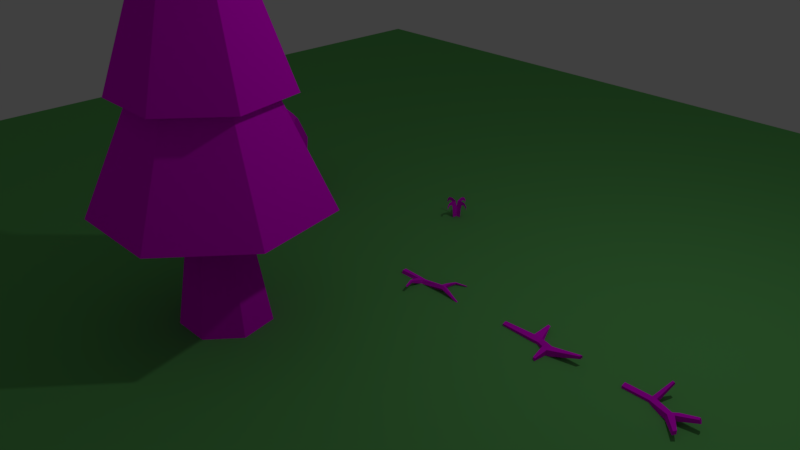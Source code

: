# Source: header-background.blend  (saved by Blender 2.79.0; exported with 4.5.12 LTS)
import bpy
from mathutils import Matrix  # noqa: F401  (used for matrix-valued properties, if any)

bpy.ops.wm.read_factory_settings(use_empty=True)
scene = bpy.context.scene
scene.name = 'Scene'

# ---- collections
col_collection_1 = bpy.data.collections.new('Collection 1'); scene.collection.children.link(col_collection_1)

# ---- images (referenced by path relative to the original .blend; pixels are not part of the script)
import os
ASSET_DIR = os.environ.get("B2B_ASSET_DIR", "")  # directory of the original .blend (textures are referenced by path, not embedded)
HERE = os.path.dirname(os.path.abspath(__file__))  # packed textures are extracted next to this script under _unpacked/

def load_image(name, relpath, width, height, colorspace="sRGB"):
    """Load a texture the original file referenced (path relative to the .blend, or extracted next to this script)."""
    p = next((c for c in (os.path.join(HERE, relpath), os.path.join(ASSET_DIR, relpath)) if relpath and os.path.exists(c)), "")
    if p:
        img = bpy.data.images.load(p, check_existing=True)
        img.name = name
    else:  # same state as the original file: an image datablock whose file is absent (Cycles renders it pink)
        img = bpy.data.images.new(name, width, height)
        img.source = "FILE"
        img.filepath = "//" + (relpath or name)
    img.colorspace_settings.name = colorspace
    return img
img_lowpoly_tex_png_001 = load_image('LowPoly_tex.png.001', 'LowPoly_tex.png', 1024, 1024, 'sRGB')
img_lowpoly_tex_png_000 = load_image('LowPoly_tex.png.000', 'LowPoly_tex.png', 1024, 1024, 'sRGB')
img_lowpoly_tex_png_002 = load_image('LowPoly_tex.png.002', 'LowPoly_tex.png', 1024, 1024, 'sRGB')
img_lowpoly_tex_png_003 = load_image('LowPoly_tex.png.003', 'LowPoly_tex.png', 1024, 1024, 'sRGB')

# ---- materials (node trees are filled in below, after node groups)
mat_ground = bpy.data.materials.new('Ground')
mat_ground.alpha_threshold = 0.0
mat_ground.roughness = 0.5
mat_stone = bpy.data.materials.new('Stone')
mat_stone.alpha_threshold = 0.0
mat_stone.roughness = 0.5
mat_grass = bpy.data.materials.new('Grass')
mat_grass.alpha_threshold = 0.0
mat_grass.roughness = 0.5
mat_stone_001 = bpy.data.materials.new('Stone.001')
mat_stone_001.alpha_threshold = 0.0
mat_stone_001.roughness = 0.5
mat_tree = bpy.data.materials.new('Tree')
mat_tree.alpha_threshold = 0.0
mat_tree.roughness = 0.5

# ---- material node trees
mat_ground.use_nodes = True; mat_ground.node_tree.nodes.clear()
_N = mat_ground.node_tree.nodes; _L = mat_ground.node_tree.links
n0 = _N.new('ShaderNodeOutputMaterial'); n0.name = 'Material Output'; n0.location = (300, 300)
n1 = _N.new('ShaderNodeBsdfDiffuse'); n1.name = 'Diffuse BSDF'; n1.location = (10, 300)
n1.inputs[0].default_value = (0.1384, 0.5089, 0.1329, 1.0)
_L.new(n1.outputs[0], n0.inputs[0])
n0.is_active_output = True
mat_stone.use_nodes = True; mat_stone.node_tree.nodes.clear()
_N = mat_stone.node_tree.nodes; _L = mat_stone.node_tree.links
n0 = _N.new('ShaderNodeBsdfDiffuse'); n0.name = 'Diffuse BSDF'; n0.location = (200, 360)
n1 = _N.new('ShaderNodeOutputMaterial'); n1.name = 'Material Output'; n1.location = (380, 300)
n2 = _N.new('ShaderNodeTexCoord'); n2.name = 'Texture Coordinate'; n2.location = (-160, 400)
n3 = _N.new('ShaderNodeTexImage'); n3.name = 'Image Texture'; n3.location = (20, 400)
n3.width = 140
n3.image = img_lowpoly_tex_png_001
_L.new(n0.outputs[0], n1.inputs[0])
_L.new(n2.outputs[2], n3.inputs[0])
_L.new(n3.outputs[0], n0.inputs[0])
n1.is_active_output = True
mat_grass.use_nodes = True; mat_grass.node_tree.nodes.clear()
_N = mat_grass.node_tree.nodes; _L = mat_grass.node_tree.links
n0 = _N.new('ShaderNodeTexImage'); n0.name = 'Image Texture'; n0.location = (20, 400)
n0.width = 140
n0.image = img_lowpoly_tex_png_000
n1 = _N.new('ShaderNodeBsdfDiffuse'); n1.name = 'Diffuse BSDF'; n1.location = (200, 360)
n2 = _N.new('ShaderNodeOutputMaterial'); n2.name = 'Material Output'; n2.location = (380, 300)
n3 = _N.new('ShaderNodeTexCoord'); n3.name = 'Texture Coordinate'; n3.location = (-160, 400)
_L.new(n1.outputs[0], n2.inputs[0])
_L.new(n3.outputs[2], n0.inputs[0])
_L.new(n0.outputs[0], n1.inputs[0])
n2.is_active_output = True
mat_stone_001.use_nodes = True; mat_stone_001.node_tree.nodes.clear()
_N = mat_stone_001.node_tree.nodes; _L = mat_stone_001.node_tree.links
n0 = _N.new('ShaderNodeTexImage'); n0.name = 'Image Texture'; n0.location = (20, 400)
n0.width = 140
n0.image = img_lowpoly_tex_png_002
n1 = _N.new('ShaderNodeBsdfDiffuse'); n1.name = 'Diffuse BSDF'; n1.location = (200, 360)
n2 = _N.new('ShaderNodeOutputMaterial'); n2.name = 'Material Output'; n2.location = (380, 300)
n3 = _N.new('ShaderNodeTexCoord'); n3.name = 'Texture Coordinate'; n3.location = (-160, 400)
_L.new(n1.outputs[0], n2.inputs[0])
_L.new(n3.outputs[2], n0.inputs[0])
_L.new(n0.outputs[0], n1.inputs[0])
n2.is_active_output = True
mat_tree.use_nodes = True; mat_tree.node_tree.nodes.clear()
_N = mat_tree.node_tree.nodes; _L = mat_tree.node_tree.links
n0 = _N.new('ShaderNodeTexImage'); n0.name = 'Image Texture'; n0.location = (20, 400)
n0.width = 140
n0.image = img_lowpoly_tex_png_003
n1 = _N.new('ShaderNodeBsdfDiffuse'); n1.name = 'Diffuse BSDF'; n1.location = (200, 360)
n2 = _N.new('ShaderNodeOutputMaterial'); n2.name = 'Material Output'; n2.location = (380, 300)
n3 = _N.new('ShaderNodeTexCoord'); n3.name = 'Texture Coordinate'; n3.location = (-160, 400)
_L.new(n1.outputs[0], n2.inputs[0])
_L.new(n3.outputs[2], n0.inputs[0])
_L.new(n0.outputs[0], n1.inputs[0])
n2.is_active_output = True

# ---- world
world_world = bpy.data.worlds.new('World'); scene.world = world_world
world_world.use_nodes = True; world_world.node_tree.nodes.clear()
_N = world_world.node_tree.nodes; _L = world_world.node_tree.links
n0 = _N.new('ShaderNodeOutputWorld'); n0.name = 'World Output'; n0.location = (300, 300)
n1 = _N.new('ShaderNodeBackground'); n1.name = 'Background'; n1.location = (10, 300)
n1.inputs[0].default_value = (0.05088, 0.05088, 0.05088, 1.0)
_L.new(n1.outputs[0], n0.inputs[0])
n0.is_active_output = True
world_world.color = (0.05088, 0.05088, 0.05088)
world_world.use_sun_shadow = False
world_world.sun_shadow_jitter_overblur = 0.0
world_world.cycles.sampling_method = 'MANUAL'
world_world.light_settings.ao_factor = 0.5

# ---- cameras
cam_camera = bpy.data.cameras.new('Camera')
cam_camera.clip_end = 100.0
cam_camera.lens = 35.0
cam_camera.sensor_width = 32.0
cam_camera.sensor_height = 18.0
cam_camera.ortho_scale = 7.314
cam_camera.dof.focus_distance = 0.0

# ---- lights
light_lamp = bpy.data.lights.new('Lamp', 'POINT')
light_lamp.transmission_factor = 0.0
light_lamp.cutoff_distance = 30.0
light_lamp.energy = 100.0
light_lamp.shadow_buffer_clip_start = 1.001
light_lamp.shadow_soft_size = 0.1
light_lamp.shadow_maximum_resolution = 0.006
light_lamp.use_absolute_resolution = True

# ---- meshes
me_plane_001 = bpy.data.meshes.new('Plane.001')
me_plane_001.from_pydata([(-1.0, -1.0, 0.0), (1.0, -1.0, 0.0), (-1.0, 1.0, 0.0), (1.0, 1.0, 0.0)], [], [(0, 1, 3, 2)])
me_plane_001.materials.append(mat_ground)
me_plane_001.use_remesh_preserve_volume = False
me_plane_001.use_remesh_preserve_attributes = False
me_plane_001.use_mirror_vertex_groups = False
me_plane_001.update()
me_cylinder = bpy.data.meshes.new('Cylinder')
me_cylinder.from_pydata([(6.747e-08, 0.6811, 0.01633), (2.455e-07, 0.7075, 4.421), (0.6478, 0.2105, 0.01633), (0.6729, 0.2186, 4.421), (0.4004, -0.5511, 0.01633), (0.4159, -0.5724, 4.421), (-0.4004, -0.5511, 0.01633), (-0.4159, -0.5724, 4.421), (-0.6478, 0.2105, 0.01633), (-0.6729, 0.2186, 4.421), (-0.3688, -1.113, 8.415), (0.1862, -1.669, 8.147), (-0.2202, -2.367, 7.958), (-1.026, -2.243, 8.109), (-1.118, -1.468, 8.392), (-1.603, -0.625, 12.16), (-1.269, -0.9902, 12.41), (-1.539, -1.472, 12.45), (-2.039, -1.405, 12.22), (-2.079, -0.8812, 12.05), (-0.5137, -2.238, 9.125), (-1.372, -2.11, 9.152), (-0.66, -0.875, 9.375), (-0.07371, -1.475, 9.262), (-1.462, -1.268, 9.307), (-0.8543, -5.326, 10.69), (-1.391, -5.122, 10.68), (-0.9752, -4.86, 11.09), (-1.506, -4.715, 11.02), (-0.5904, -0.9885, 5.222), (-0.8323, -0.1264, 5.29), (0.6311, -0.1743, 5.231), (0.314, -1.018, 5.186), (-0.07738, 0.3768, 5.296), (-2.069, 3.279, 5.601), (-2.507, 2.961, 5.601), (-2.549, 2.795, 6.007), (-2.1, 3.094, 6.01)], [], [(0, 1, 3, 2), (2, 3, 5, 4), (4, 5, 7, 6), (30, 29, 13, 14), (6, 7, 9, 8), (8, 9, 1, 0), (0, 2, 4, 6, 8), (21, 20, 17, 18), (32, 31, 11, 12), (33, 30, 14, 10), (31, 33, 10, 11), (29, 32, 12, 13), (16, 15, 19, 18, 17), (23, 22, 15, 16), (24, 21, 18, 19), (20, 23, 16, 17), (22, 24, 19, 15), (10, 14, 24, 22), (12, 11, 23, 20), (14, 13, 21, 24), (11, 10, 22, 23), (13, 12, 25, 26), (26, 25, 27, 28), (12, 20, 27, 25), (20, 21, 28, 27), (21, 13, 26, 28), (7, 5, 32, 29), (3, 1, 33, 31), (33, 1, 34, 37), (5, 3, 31, 32), (9, 7, 29, 30), (34, 35, 36, 37), (30, 33, 37, 36), (1, 9, 35, 34), (9, 30, 36, 35)])
_uv = me_cylinder.uv_layers.new(name='UVMap')
_uv.uv.foreach_set('vector', [0.4027, 0.7801, 0.3974, 0.8359, 0.3912, 0.8344, 0.3972, 0.7786, 0.3972, 0.7786, 0.3912, 0.8344, 0.3844, 0.8342, 0.3904, 0.7768, 0.4213, 0.7836, 0.4178, 0.8424, 0.4104, 0.8421, 0.4146, 0.7825, 0.4022, 0.8508, 0.4094, 0.8555, 0.4068, 0.9074, 0.3971, 0.9084, 0.4146, 0.7825, 0.4104, 0.8421, 0.4036, 0.8381, 0.4084, 0.7814, 0.4084, 0.7814, 0.4036, 0.8381, 0.3974, 0.8359, 0.4027, 0.7801, 0.2037, 0.8704, 0.2376, 0.888, 0.2376, 0.9451, 0.2037, 0.9627, 0.1827, 0.9165, 0.4038, 0.9296, 0.4065, 0.9464, 0.379, 0.9729, 0.377, 0.9671, 0.381, 0.8458, 0.3887, 0.8447, 0.3807, 0.8918, 0.3733, 0.8891, 0.3955, 0.8467, 0.4022, 0.8508, 0.3971, 0.9084, 0.3885, 0.901, 0.3887, 0.8447, 0.3955, 0.8467, 0.3885, 0.901, 0.3807, 0.8918, 0.4094, 0.8555, 0.4172, 0.8545, 0.4148, 0.8991, 0.4068, 0.9074, 0.2519, 0.796, 0.2718, 0.8192, 0.2642, 0.8567, 0.2395, 0.8567, 0.2319, 0.8192, 0.3792, 0.9094, 0.3844, 0.9184, 0.3697, 0.9557, 0.3651, 0.9526, 0.3923, 0.9267, 0.4038, 0.9296, 0.377, 0.9671, 0.3738, 0.9606, 0.372, 0.9045, 0.3792, 0.9094, 0.3651, 0.9526, 0.3605, 0.9497, 0.3844, 0.9184, 0.3923, 0.9267, 0.3738, 0.9606, 0.3697, 0.9557, 0.3885, 0.901, 0.3971, 0.9084, 0.3923, 0.9267, 0.3844, 0.9184, 0.3733, 0.8891, 0.3807, 0.8918, 0.3792, 0.9094, 0.372, 0.9045, 0.3971, 0.9084, 0.4068, 0.9074, 0.4038, 0.9296, 0.3923, 0.9267, 0.3807, 0.8918, 0.3885, 0.901, 0.3844, 0.9184, 0.3792, 0.9094, 0.4068, 0.9074, 0.4148, 0.8991, 0.4442, 0.9444, 0.4398, 0.9503, 0.2601, 0.9032, 0.2831, 0.8852, 0.2831, 0.93, 0.2595, 0.9418, 0.3976, 0.9579, 0.4065, 0.9464, 0.436, 0.9635, 0.435, 0.9729, 0.4065, 0.9464, 0.4038, 0.9296, 0.437, 0.9553, 0.436, 0.9635, 0.4038, 0.9296, 0.4068, 0.9074, 0.4398, 0.9503, 0.437, 0.9553, 0.4104, 0.8421, 0.4178, 0.8424, 0.4172, 0.8545, 0.4094, 0.8555, 0.3912, 0.8344, 0.3974, 0.8359, 0.3955, 0.8467, 0.3887, 0.8447, 0.3443, 0.7979, 0.3589, 0.8037, 0.3397, 0.8882, 0.3329, 0.8848, 0.3844, 0.8342, 0.3912, 0.8344, 0.3887, 0.8447, 0.381, 0.8458, 0.4036, 0.8381, 0.4104, 0.8421, 0.4094, 0.8555, 0.4022, 0.8508, 0.2182, 0.8247, 0.1942, 0.8241, 0.1886, 0.794, 0.2126, 0.794, 0.4022, 0.8508, 0.3955, 0.8467, 0.3994, 0.8433, 0.3994, 0.8433, 0.3974, 0.8359, 0.4036, 0.8381, 0.3994, 0.8433, 0.3994, 0.8433, 0.4036, 0.8381, 0.4022, 0.8508, 0.3994, 0.8433, 0.3994, 0.8433])
me_cylinder.materials.append(mat_stone)
me_cylinder.use_remesh_preserve_volume = False
me_cylinder.use_remesh_preserve_attributes = False
me_cylinder.use_mirror_vertex_groups = False
me_cylinder.update()
me_cylinder_001 = bpy.data.meshes.new('Cylinder.001')
me_cylinder_001.from_pydata([(6.389e-08, 0.3713, 0.01633), (2.327e-07, 0.4963, 4.421), (0.3532, 0.1147, 0.01633), (0.4721, 0.1534, 4.421), (0.2183, -0.3004, 0.01633), (0.2917, -0.4016, 4.421), (-0.2183, -0.3004, 0.01633), (-0.2917, -0.4016, 4.421), (-0.3532, 0.1147, 0.01633), (-0.4721, 0.1534, 4.421), (-0.8802, -0.07843, 9.196), (-0.697, -0.2617, 9.107), (-0.8311, -0.4922, 9.045), (-1.097, -0.4513, 9.095), (-1.128, -0.1956, 9.188), (-0.455, -0.8184, 5.229), (-0.6286, -0.1998, 5.277), (0.4215, -0.2341, 5.235), (0.194, -0.8396, 5.203), (-0.08687, 0.1613, 5.281), (-0.3058, -0.4209, 3.503), (0.3058, -0.4209, 3.503), (0.4948, 0.1608, 3.503), (2.007e-07, 0.5202, 3.503), (-0.5985, -1.206, 6.031), (0.3404, -0.6297, 6.044), (-0.7528, -0.5603, 6.129), (0.07714, -1.248, 5.979), (-0.1726, -0.2044, 6.137), (-0.2508, -2.55, 5.554), (0.1283, -2.563, 5.538), (-0.3014, -2.696, 5.889), (0.06636, -2.719, 5.86), (-0.4948, 0.1608, 3.503), (-0.2957, 2.181, 3.709), (-0.5202, 2.33, 3.743), (-0.3361, 2.19, 3.412), (-0.5589, 2.337, 3.446)], [], [(23, 1, 3, 22), (22, 3, 5, 21), (21, 5, 7, 20), (26, 24, 13, 14), (20, 7, 9, 33), (33, 9, 35, 37), (0, 2, 4, 6, 8), (27, 25, 11, 12), (28, 26, 14, 10), (25, 28, 10, 11), (24, 27, 12, 13), (11, 10, 14, 13, 12), (7, 5, 18, 15), (3, 1, 19, 17), (6, 20, 33, 8), (5, 3, 17, 18), (9, 7, 15, 16), (4, 21, 20, 6), (1, 9, 16, 19), (2, 22, 21, 4), (8, 33, 23, 0), (24, 15, 29, 31), (17, 19, 28, 25), (19, 16, 26, 28), (18, 17, 25, 27), (16, 15, 24, 26), (29, 30, 32, 31), (15, 18, 30, 29), (18, 27, 32, 30), (27, 24, 31, 32), (0, 23, 22, 2), (9, 1, 34, 35), (23, 33, 37, 36), (1, 23, 36, 34), (36, 37, 35, 34)])
_uv = me_cylinder_001.uv_layers.new(name='UVMap')
_uv.uv.foreach_set('vector', [0.3825, 0.8292, 0.3936, 0.8493, 0.3846, 0.8554, 0.3772, 0.839, 0.3772, 0.839, 0.3846, 0.8554, 0.3778, 0.8617, 0.372, 0.8472, 0.372, 0.8472, 0.3778, 0.8617, 0.3715, 0.8643, 0.3676, 0.8536, 0.4037, 0.8926, 0.4105, 0.8891, 0.4152, 0.9433, 0.413, 0.9464, 0.4159, 0.856, 0.407, 0.8646, 0.4014, 0.8567, 0.4123, 0.8467, 0.4123, 0.8467, 0.4014, 0.8567, 0.4061, 0.8089, 0.4094, 0.808, 0.2255, 0.8159, 0.236, 0.8675, 0.2086, 0.8993, 0.1812, 0.8675, 0.1916, 0.8159, 0.3781, 0.902, 0.386, 0.895, 0.4073, 0.9472, 0.4044, 0.9493, 0.3949, 0.8933, 0.4037, 0.8926, 0.413, 0.9464, 0.4102, 0.9476, 0.386, 0.895, 0.3949, 0.8933, 0.4102, 0.9476, 0.4073, 0.9472, 0.3774, 0.9166, 0.3781, 0.902, 0.4044, 0.9493, 0.4033, 0.9537, 0.2946, 0.9629, 0.2744, 0.9734, 0.2619, 0.9459, 0.2744, 0.9184, 0.2946, 0.9289, 0.3715, 0.8643, 0.3778, 0.8617, 0.3771, 0.8819, 0.3691, 0.8772, 0.3846, 0.8554, 0.3936, 0.8493, 0.3935, 0.8729, 0.3851, 0.8755, 0.4488, 0.8213, 0.4159, 0.856, 0.4123, 0.8467, 0.4462, 0.8146, 0.3778, 0.8617, 0.3846, 0.8554, 0.3851, 0.8755, 0.3771, 0.8819, 0.4014, 0.8567, 0.407, 0.8646, 0.4074, 0.8775, 0.4009, 0.876, 0.3427, 0.8195, 0.372, 0.8472, 0.3676, 0.8536, 0.3406, 0.8251, 0.3936, 0.8493, 0.4014, 0.8567, 0.4009, 0.876, 0.3935, 0.8729, 0.3447, 0.8134, 0.3772, 0.839, 0.372, 0.8472, 0.3427, 0.8195, 0.3473, 0.8022, 0.3789, 0.8173, 0.3825, 0.8292, 0.346, 0.8085, 0.4105, 0.8891, 0.4074, 0.8775, 0.4226, 0.8821, 0.4238, 0.8869, 0.3851, 0.8755, 0.3935, 0.8729, 0.3949, 0.8933, 0.386, 0.895, 0.3935, 0.8729, 0.4009, 0.876, 0.4037, 0.8926, 0.3949, 0.8933, 0.3771, 0.8819, 0.3851, 0.8755, 0.386, 0.895, 0.3781, 0.902, 0.4009, 0.876, 0.4074, 0.8775, 0.4105, 0.8891, 0.4037, 0.8926, 0.2186, 0.9309, 0.2477, 0.9232, 0.2468, 0.9683, 0.2186, 0.9766, 0.3691, 0.8772, 0.3771, 0.8819, 0.3613, 0.9063, 0.3586, 0.902, 0.3771, 0.8819, 0.3781, 0.902, 0.3612, 0.9118, 0.3613, 0.9063, 0.3781, 0.902, 0.3774, 0.9166, 0.3625, 0.9171, 0.3612, 0.9118, 0.346, 0.8085, 0.3825, 0.8292, 0.3772, 0.839, 0.3447, 0.8134, 0.4014, 0.8567, 0.3936, 0.8493, 0.4033, 0.8102, 0.4061, 0.8089, 0.3825, 0.8292, 0.3789, 0.8173, 0.4023, 0.8022, 0.4018, 0.8064, 0.3936, 0.8493, 0.3825, 0.8292, 0.4018, 0.8064, 0.4033, 0.8102, 0.1926, 0.936, 0.1926, 0.9695, 0.1694, 0.9696, 0.1694, 0.9359])
me_cylinder_001.materials.append(mat_stone)
me_cylinder_001.use_remesh_preserve_volume = False
me_cylinder_001.use_remesh_preserve_attributes = False
me_cylinder_001.use_mirror_vertex_groups = False
me_cylinder_001.update()
me_cylinder_002 = bpy.data.meshes.new('Cylinder.002')
me_cylinder_002.from_pydata([(0.07633, 0.2431, 0.01633), (-0.3063, -0.1473, 3.478), (0.2548, 0.002519, 0.01633), (-0.4637, -0.01647, 3.49), (0.08112, -0.2415, 0.01633), (-0.07125, 1.463, 4.002), (-0.2046, -0.1518, 0.01633), (-0.1628, 1.178, 3.415), (-0.2076, 0.1477, 0.01633), (-0.1441, 1.27, 3.295), (-0.04384, 1.268, 3.285), (-0.06526, 1.174, 3.402), (-0.02756, 0.7269, 3.278), (0.01433, 0.7293, 3.024), (-0.1558, 0.7458, 3.032), (-0.193, 0.7495, 3.288), (-0.4219, -0.03208, 3.149), (-0.388, 0.174, 3.489), (-0.3478, 0.1809, 3.174), (-0.1406, 0.1659, 1.765), (-0.2432, -0.1716, 3.139), (-0.1225, 0.1729, 3.161), (-0.2013, -0.0825, 1.765), (0.01627, -0.2169, 1.765), (-0.05874, -0.04405, 3.147), (0.2113, -0.05155, 1.765), (0.07011, -0.2439, 4.842), (0.04651, -0.1827, 4.854), (0.1143, 0.185, 1.765), (0.1087, 0.2048, 1.392), (-0.02193, 1.471, 3.998), (-0.01492, 1.545, 4.02), (-0.06566, 1.538, 4.022), (-0.0175, -0.1884, 4.871), (-0.03347, -0.2531, 4.87), (0.02068, -0.2874, 4.852), (-0.1838, 0.161, 3.476), (-0.1333, -0.03758, 3.47), (0.2284, -0.04009, 1.392), (-0.2083, -0.1018, 1.392), (0.03244, -0.2296, 1.392), (-0.1612, 0.1667, 1.392), (-0.428, -0.8913, 1.693), (-0.2823, -0.9375, 1.692), (-0.4292, -0.9021, 1.52), (-0.2715, -0.941, 1.519), (-0.4349, -1.542, 1.921), (-0.3624, -1.582, 1.94), (-0.4368, -1.588, 1.837), (-0.3569, -1.626, 1.854)], [], [(38, 25, 23, 40), (13, 10, 11, 12), (12, 11, 7, 15), (17, 33, 27, 36), (36, 12, 15, 17), (15, 7, 9, 14), (0, 2, 4, 6, 8), (19, 18, 21, 28), (25, 24, 20, 23), (22, 16, 18, 19), (23, 20, 16, 22), (28, 21, 24, 25), (14, 9, 10, 13), (41, 19, 28, 29), (21, 36, 37, 24), (32, 5, 30, 31), (7, 5, 32, 9), (16, 3, 17, 18), (21, 13, 12, 36), (24, 37, 1, 20), (18, 14, 13, 21), (9, 32, 31, 10), (39, 22, 19, 41), (37, 26, 35, 1), (27, 33, 34, 35, 26), (3, 34, 33, 17), (10, 31, 30, 11), (4, 40, 39, 6), (11, 30, 5, 7), (36, 27, 26, 37), (20, 1, 3, 16), (17, 15, 14, 18), (1, 35, 34, 3), (29, 28, 25, 38), (23, 43, 45, 40), (0, 29, 38, 2), (6, 39, 41, 8), (8, 41, 29, 0), (2, 38, 40, 4), (44, 48, 46, 42), (40, 45, 44, 39), (22, 42, 43, 23), (39, 44, 42, 22), (49, 47, 46, 48), (43, 47, 49, 45), (45, 49, 48, 44), (42, 46, 47, 43)])
_uv = me_cylinder_002.uv_layers.new(name='UVMap')
_uv.uv.foreach_set('vector', [0.3773, 0.8204, 0.3778, 0.8308, 0.3823, 0.8311, 0.3822, 0.8203, 0.365, 0.8671, 0.3553, 0.8751, 0.357, 0.8785, 0.3651, 0.8745, 0.4317, 0.9603, 0.4392, 0.9653, 0.4404, 0.9634, 0.4331, 0.9556, 0.4205, 0.9474, 0.3996, 0.9686, 0.4002, 0.9701, 0.4208, 0.9534, 0.4208, 0.9534, 0.4317, 0.9603, 0.4331, 0.9556, 0.4205, 0.9474, 0.4331, 0.9556, 0.4404, 0.9634, 0.442, 0.9607, 0.4358, 0.9489, 0.2953, 0.9504, 0.2887, 0.9178, 0.2672, 0.9178, 0.2606, 0.9504, 0.2779, 0.9706, 0.4299, 0.8891, 0.4247, 0.9387, 0.4295, 0.9354, 0.435, 0.8914, 0.3778, 0.8308, 0.3792, 0.8703, 0.3832, 0.8706, 0.3823, 0.8311, 0.4243, 0.886, 0.4202, 0.9354, 0.4247, 0.9387, 0.4299, 0.8891, 0.4185, 0.8879, 0.4166, 0.9326, 0.4202, 0.9354, 0.4243, 0.886, 0.3733, 0.8315, 0.3753, 0.8714, 0.3792, 0.8703, 0.3778, 0.8308, 0.4358, 0.9489, 0.442, 0.9607, 0.4434, 0.959, 0.4378, 0.9455, 0.4331, 0.8777, 0.4299, 0.8891, 0.435, 0.8914, 0.4375, 0.8822, 0.3753, 0.8714, 0.3756, 0.8807, 0.3796, 0.8805, 0.3792, 0.8703, 0.2275, 0.9457, 0.2177, 0.9457, 0.219, 0.9556, 0.2287, 0.9558, 0.4404, 0.9634, 0.4471, 0.978, 0.4482, 0.9782, 0.442, 0.9607, 0.4202, 0.9354, 0.4177, 0.944, 0.4205, 0.9474, 0.4247, 0.9387, 0.3753, 0.8714, 0.365, 0.8671, 0.3651, 0.8745, 0.3756, 0.8807, 0.3792, 0.8703, 0.3796, 0.8805, 0.3836, 0.8807, 0.3832, 0.8706, 0.4247, 0.9387, 0.4358, 0.9489, 0.4378, 0.9455, 0.4295, 0.9354, 0.442, 0.9607, 0.4482, 0.9782, 0.449, 0.9777, 0.4434, 0.959, 0.4283, 0.8728, 0.4243, 0.886, 0.4299, 0.8891, 0.4331, 0.8777, 0.3796, 0.8805, 0.3817, 0.9242, 0.3829, 0.9243, 0.3836, 0.8807, 0.2407, 0.8888, 0.2381, 0.876, 0.2296, 0.876, 0.227, 0.8888, 0.2339, 0.8967, 0.4177, 0.944, 0.3989, 0.9673, 0.3996, 0.9686, 0.4205, 0.9474, 0.3553, 0.8751, 0.3502, 0.8963, 0.3515, 0.8957, 0.357, 0.8785, 0.4443, 0.835, 0.4264, 0.8634, 0.4283, 0.8728, 0.448, 0.8415, 0.4392, 0.9653, 0.4465, 0.9789, 0.4471, 0.978, 0.4404, 0.9634, 0.3756, 0.8807, 0.3805, 0.9243, 0.3817, 0.9242, 0.3796, 0.8805, 0.4166, 0.9326, 0.415, 0.941, 0.4177, 0.944, 0.4202, 0.9354, 0.4205, 0.9474, 0.4331, 0.9556, 0.4358, 0.9489, 0.4247, 0.9387, 0.415, 0.941, 0.3981, 0.966, 0.3989, 0.9673, 0.4177, 0.944, 0.3725, 0.8209, 0.3733, 0.8315, 0.3778, 0.8308, 0.3773, 0.8204, 0.3823, 0.8311, 0.3963, 0.8286, 0.3962, 0.8236, 0.3822, 0.8203, 0.3703, 0.7814, 0.3725, 0.8209, 0.3773, 0.8204, 0.3757, 0.781, 0.448, 0.8415, 0.4283, 0.8728, 0.4331, 0.8777, 0.4512, 0.8469, 0.4512, 0.8469, 0.4331, 0.8777, 0.4375, 0.8822, 0.4551, 0.8532, 0.3757, 0.781, 0.3773, 0.8204, 0.3822, 0.8203, 0.3811, 0.7807, 0.412, 0.8649, 0.3997, 0.859, 0.3993, 0.8615, 0.4105, 0.8688, 0.4264, 0.8634, 0.4125, 0.8605, 0.412, 0.8649, 0.4283, 0.8728, 0.4243, 0.886, 0.4105, 0.8688, 0.4088, 0.8722, 0.4185, 0.8879, 0.4283, 0.8728, 0.412, 0.8649, 0.4105, 0.8688, 0.4243, 0.886, 0.2708, 0.8929, 0.2829, 0.8916, 0.2829, 0.8744, 0.2708, 0.8747, 0.3963, 0.8286, 0.4082, 0.835, 0.4089, 0.8325, 0.3962, 0.8236, 0.4125, 0.8605, 0.3994, 0.8565, 0.3997, 0.859, 0.412, 0.8649, 0.4105, 0.8688, 0.3993, 0.8615, 0.3981, 0.8629, 0.4088, 0.8722])
me_cylinder_002.materials.append(mat_stone)
me_cylinder_002.use_remesh_preserve_volume = False
me_cylinder_002.use_remesh_preserve_attributes = False
me_cylinder_002.use_mirror_vertex_groups = False
me_cylinder_002.update()
me_plane_002 = bpy.data.meshes.new('Plane.002')
me_plane_002.from_pydata([(-2.801e-06, 0.06589, 0.0), (-2.801e-06, 0.08068, 0.1489), (-2.801e-06, 0.098, 0.1988), (-2.801e-06, 0.1377, 0.2008), (-2.801e-06, 0.1572, 0.1785), (-2.801e-06, 0.1813, 0.1509), (-2.801e-06, 0.1777, 0.2012), (-2.801e-06, 0.1449, 0.245), (-2.801e-06, 0.08998, 0.2543), (-2.801e-06, 0.02053, 0.2283), (-2.801e-06, 0.0, 0.0), (-2.801e-06, -0.06589, 0.0), (-2.801e-06, 0.0, 0.1489), (-2.801e-06, -0.08068, 0.1489), (-2.801e-06, -0.098, 0.1988), (-2.801e-06, -0.1377, 0.2008), (-2.801e-06, -0.1572, 0.1785), (-2.801e-06, -0.1813, 0.1509), (-2.801e-06, -0.1777, 0.2012), (-2.801e-06, -0.1449, 0.245), (-2.801e-06, -0.08998, 0.2543), (-2.801e-06, -0.02053, 0.2283), (-2.801e-06, 0.0, 0.1489), (0.001997, 0.06589, 0.0), (0.001997, 0.08068, 0.1489), (0.001997, 0.098, 0.1988), (0.001997, 0.1377, 0.2008), (0.001997, 0.1572, 0.1785), (0.001997, 0.1813, 0.1509), (0.001997, 0.1777, 0.2012), (0.001997, 0.1449, 0.245), (0.001997, 0.08998, 0.2543), (0.001997, 0.02053, 0.2283), (0.001997, -8.742e-11, 0.0), (0.001997, -0.06589, 0.0), (0.001997, -8.742e-11, 0.1489), (0.001997, -0.08068, 0.1489), (0.001997, -0.098, 0.1988), (0.001997, -0.1377, 0.2008), (0.001997, -0.1572, 0.1785), (0.001997, -0.1813, 0.1509), (0.001997, -0.1777, 0.2012), (0.001997, -0.1449, 0.245), (0.001997, -0.08998, 0.2543), (0.001997, -0.02053, 0.2283), (0.001997, -8.742e-11, 0.1489), (-0.06589, -2.82e-06, 0.0), (-0.08068, -2.824e-06, 0.1489), (-0.098, -2.829e-06, 0.1988), (-0.1377, -2.84e-06, 0.2008), (-0.1572, -2.846e-06, 0.1785), (-0.1813, -2.853e-06, 0.1509), (-0.1777, -2.852e-06, 0.2012), (-0.1449, -2.842e-06, 0.245), (-0.08998, -2.827e-06, 0.2543), (-0.02053, -2.807e-06, 0.2283), (7.904e-13, -2.801e-06, 0.0), (0.06589, -2.783e-06, 0.0), (7.904e-13, -2.801e-06, 0.1489), (0.08068, -2.779e-06, 0.1489), (0.098, -2.774e-06, 0.1988), (0.1377, -2.763e-06, 0.2008), (0.1572, -2.757e-06, 0.1785), (0.1813, -2.75e-06, 0.1509), (0.1777, -2.751e-06, 0.2012), (0.1449, -2.761e-06, 0.245), (0.08998, -2.776e-06, 0.2543), (0.02053, -2.796e-06, 0.2283), (7.904e-13, -2.801e-06, 0.1489), (-0.06589, 0.001997, 0.0), (-0.08068, 0.001997, 0.1489), (-0.098, 0.001997, 0.1988), (-0.1377, 0.001997, 0.2008), (-0.1572, 0.001997, 0.1785), (-0.1813, 0.001997, 0.1509), (-0.1777, 0.001997, 0.2012), (-0.1449, 0.001997, 0.245), (-0.08998, 0.001997, 0.2543), (-0.02053, 0.001997, 0.2283), (-4.76e-10, 0.001997, 0.0), (0.06589, 0.001997, 0.0), (-4.76e-10, 0.001997, 0.1489), (0.08068, 0.001997, 0.1489), (0.098, 0.001997, 0.1988), (0.1377, 0.001997, 0.2008), (0.1572, 0.001997, 0.1785), (0.1813, 0.001997, 0.1509), (0.1777, 0.001997, 0.2012), (0.1449, 0.001997, 0.245), (0.08998, 0.001997, 0.2543), (0.02053, 0.001997, 0.2283), (-4.76e-10, 0.001997, 0.1489)], [], [(0, 10, 12, 1), (22, 9, 2, 1), (9, 8, 2), (2, 8, 7, 3), (3, 7, 6, 4), (5, 4, 6), (11, 13, 12, 10), (22, 13, 14, 21), (21, 14, 20), (14, 15, 19, 20), (15, 16, 18, 19), (17, 18, 16), (23, 24, 35, 33), (45, 24, 25, 32), (32, 25, 31), (25, 26, 30, 31), (26, 27, 29, 30), (28, 29, 27), (34, 33, 35, 36), (45, 44, 37, 36), (44, 43, 37), (37, 43, 42, 38), (38, 42, 41, 39), (40, 39, 41), (11, 34, 36, 13), (1, 24, 45, 22), (20, 43, 44, 21), (4, 27, 26, 3), (13, 36, 37, 14), (21, 44, 45, 22), (5, 28, 27, 4), (14, 37, 38, 15), (0, 23, 33, 10), (22, 45, 36, 13), (6, 29, 28, 5), (15, 38, 39, 16), (12, 35, 24, 1), (7, 30, 29, 6), (16, 39, 40, 17), (8, 31, 30, 7), (17, 40, 41, 18), (1, 24, 23, 0), (10, 33, 34, 11), (9, 32, 31, 8), (18, 41, 42, 19), (2, 25, 24, 1), (13, 36, 35, 12), (22, 45, 32, 9), (19, 42, 43, 20), (3, 26, 25, 2), (46, 56, 58, 47), (68, 55, 48, 47), (55, 54, 48), (48, 54, 53, 49), (49, 53, 52, 50), (51, 50, 52), (57, 59, 58, 56), (68, 59, 60, 67), (67, 60, 66), (60, 61, 65, 66), (61, 62, 64, 65), (63, 64, 62), (69, 70, 81, 79), (91, 70, 71, 78), (78, 71, 77), (71, 72, 76, 77), (72, 73, 75, 76), (74, 75, 73), (80, 79, 81, 82), (91, 90, 83, 82), (90, 89, 83), (83, 89, 88, 84), (84, 88, 87, 85), (86, 85, 87), (57, 80, 82, 59), (47, 70, 91, 68), (66, 89, 90, 67), (50, 73, 72, 49), (59, 82, 83, 60), (67, 90, 91, 68), (51, 74, 73, 50), (60, 83, 84, 61), (46, 69, 79, 56), (68, 91, 82, 59), (52, 75, 74, 51), (61, 84, 85, 62), (58, 81, 70, 47), (53, 76, 75, 52), (62, 85, 86, 63), (54, 77, 76, 53), (63, 86, 87, 64), (47, 70, 69, 46), (56, 79, 80, 57), (55, 78, 77, 54), (64, 87, 88, 65), (48, 71, 70, 47), (59, 82, 81, 58), (68, 91, 78, 55), (65, 88, 89, 66), (49, 72, 71, 48)])
_uv = me_plane_002.uv_layers.new(name='UVMap')
_uv.uv.foreach_set('vector', [0.09301, 0.9579, 0.07164, 0.9655, 0.07375, 0.8841, 0.1072, 0.8871, 0.03649, 0.8971, 0.03778, 0.8524, 0.06785, 0.8438, 0.06755, 0.8807, 0.03778, 0.8524, 0.04956, 0.8218, 0.06785, 0.8438, 0.06785, 0.8438, 0.04956, 0.8218, 0.06165, 0.8048, 0.07472, 0.8175, 0.07472, 0.8175, 0.06165, 0.8048, 0.07583, 0.7957, 0.08198, 0.8057, 0.08502, 0.7954, 0.08198, 0.8057, 0.07583, 0.7957, 0.05287, 0.9566, 0.04042, 0.8865, 0.07375, 0.8841, 0.07164, 0.9655, 0.1005, 0.9154, 0.0751, 0.8851, 0.08178, 0.8508, 0.1085, 0.8749, 0.1085, 0.8749, 0.08178, 0.8508, 0.1049, 0.8407, 0.08178, 0.8508, 0.08034, 0.8204, 0.09753, 0.815, 0.1049, 0.8407, 0.08034, 0.8204, 0.07504, 0.801, 0.08601, 0.795, 0.09753, 0.815, 0.07445, 0.7864, 0.08601, 0.795, 0.07504, 0.801, 0.1021, 0.7841, 0.1073, 0.8858, 0.07376, 0.8827, 0.07415, 0.7836, 0.03675, 0.8984, 0.06781, 0.8819, 0.08083, 0.9091, 0.05477, 0.9431, 0.05477, 0.9431, 0.08083, 0.9091, 0.08483, 0.945, 0.08083, 0.9091, 0.09637, 0.9022, 0.1048, 0.928, 0.08483, 0.945, 0.09637, 0.9022, 0.101, 0.8845, 0.1118, 0.8943, 0.1048, 0.928, 0.1068, 0.8626, 0.1118, 0.8943, 0.101, 0.8845, 0.04619, 0.7836, 0.07415, 0.7836, 0.07376, 0.8827, 0.04038, 0.8851, 0.1, 0.9164, 0.07488, 0.9486, 0.05746, 0.9047, 0.07463, 0.8861, 0.07488, 0.9486, 0.04691, 0.9356, 0.05746, 0.9047, 0.05746, 0.9047, 0.04691, 0.9356, 0.03183, 0.9102, 0.04451, 0.8907, 0.04451, 0.8907, 0.03183, 0.9102, 0.03183, 0.8759, 0.04361, 0.8721, 0.04254, 0.8492, 0.04361, 0.8721, 0.03183, 0.8759, 0.05287, 0.9566, 0.05228, 0.9574, 0.03965, 0.8868, 0.04042, 0.8865, 0.06755, 0.8807, 0.06781, 0.8819, 0.03675, 0.8984, 0.03649, 0.8971, 0.1049, 0.8407, 0.1056, 0.8404, 0.1091, 0.875, 0.1085, 0.8749, 0.08198, 0.8057, 0.08237, 0.8062, 0.07534, 0.8181, 0.07472, 0.8175, 0.0751, 0.8851, 0.07442, 0.8847, 0.08093, 0.8507, 0.08178, 0.8508, 0.1085, 0.8749, 0.1091, 0.875, 0.1011, 0.9157, 0.1005, 0.9154, 0.08502, 0.7954, 0.08566, 0.7948, 0.08237, 0.8062, 0.08198, 0.8057, 0.08178, 0.8508, 0.08093, 0.8507, 0.07943, 0.8208, 0.08034, 0.8204, 0.09301, 0.9579, 0.0936, 0.9588, 0.07159, 0.9667, 0.07164, 0.9655, 0.1005, 0.9154, 0.1, 0.9164, 0.07463, 0.8861, 0.0751, 0.8851, 0.07583, 0.7957, 0.07573, 0.7948, 0.08566, 0.7948, 0.08502, 0.7954, 0.08034, 0.8204, 0.07943, 0.8208, 0.07419, 0.8013, 0.07504, 0.801, 0.07375, 0.8841, 0.07376, 0.8827, 0.1073, 0.8858, 0.1072, 0.8871, 0.06165, 0.8048, 0.06134, 0.8039, 0.07573, 0.7948, 0.07583, 0.7957, 0.07504, 0.801, 0.07419, 0.8013, 0.07392, 0.785, 0.07445, 0.7864, 0.04956, 0.8218, 0.04907, 0.8211, 0.06134, 0.8039, 0.06165, 0.8048, 0.07445, 0.7864, 0.07392, 0.785, 0.08639, 0.7942, 0.08601, 0.795, 0.1072, 0.8871, 0.1082, 0.8877, 0.0936, 0.9588, 0.09301, 0.9579, 0.07164, 0.9655, 0.07159, 0.9667, 0.05228, 0.9574, 0.05287, 0.9566, 0.03778, 0.8524, 0.03712, 0.8521, 0.04907, 0.8211, 0.04956, 0.8218, 0.08601, 0.795, 0.08639, 0.7942, 0.09809, 0.8144, 0.09753, 0.815, 0.06785, 0.8438, 0.06873, 0.8441, 0.06842, 0.8807, 0.06755, 0.8807, 0.04042, 0.8865, 0.04038, 0.8851, 0.07376, 0.8827, 0.07375, 0.8841, 0.03649, 0.8971, 0.03569, 0.8971, 0.03712, 0.8521, 0.03778, 0.8524, 0.09753, 0.815, 0.09809, 0.8144, 0.1056, 0.8404, 0.1049, 0.8407, 0.07472, 0.8175, 0.07534, 0.8181, 0.06873, 0.8441, 0.06785, 0.8438, 0.09301, 0.9579, 0.07164, 0.9655, 0.07375, 0.8841, 0.1072, 0.8871, 0.03649, 0.8971, 0.03778, 0.8524, 0.06785, 0.8438, 0.06755, 0.8807, 0.03778, 0.8524, 0.04956, 0.8218, 0.06785, 0.8438, 0.06785, 0.8438, 0.04956, 0.8218, 0.06165, 0.8048, 0.07472, 0.8175, 0.07472, 0.8175, 0.06165, 0.8048, 0.07583, 0.7957, 0.08198, 0.8057, 0.08502, 0.7954, 0.08198, 0.8057, 0.07583, 0.7957, 0.05287, 0.9566, 0.04042, 0.8865, 0.07375, 0.8841, 0.07164, 0.9655, 0.1005, 0.9154, 0.0751, 0.8851, 0.08178, 0.8508, 0.1085, 0.8749, 0.1085, 0.8749, 0.08178, 0.8508, 0.1049, 0.8407, 0.08178, 0.8508, 0.08034, 0.8204, 0.09753, 0.815, 0.1049, 0.8407, 0.08034, 0.8204, 0.07504, 0.801, 0.08601, 0.795, 0.09753, 0.815, 0.07445, 0.7864, 0.08601, 0.795, 0.07504, 0.801, 0.1021, 0.7841, 0.1073, 0.8858, 0.07376, 0.8827, 0.07415, 0.7836, 0.03675, 0.8984, 0.06781, 0.8819, 0.08083, 0.9091, 0.05477, 0.9431, 0.05477, 0.9431, 0.08083, 0.9091, 0.08483, 0.945, 0.08083, 0.9091, 0.09637, 0.9022, 0.1048, 0.928, 0.08483, 0.945, 0.09637, 0.9022, 0.101, 0.8845, 0.1118, 0.8943, 0.1048, 0.928, 0.1068, 0.8626, 0.1118, 0.8943, 0.101, 0.8845, 0.04619, 0.7836, 0.07415, 0.7836, 0.07376, 0.8827, 0.04038, 0.8851, 0.1, 0.9164, 0.07488, 0.9486, 0.05746, 0.9047, 0.07463, 0.8861, 0.07488, 0.9486, 0.04691, 0.9356, 0.05746, 0.9047, 0.05746, 0.9047, 0.04691, 0.9356, 0.03183, 0.9102, 0.04451, 0.8907, 0.04451, 0.8907, 0.03183, 0.9102, 0.03183, 0.8759, 0.04361, 0.8721, 0.04254, 0.8492, 0.04361, 0.8721, 0.03183, 0.8759, 0.05287, 0.9566, 0.05228, 0.9574, 0.03965, 0.8868, 0.04042, 0.8865, 0.06755, 0.8807, 0.06781, 0.8819, 0.03675, 0.8984, 0.03649, 0.8971, 0.1049, 0.8407, 0.1056, 0.8404, 0.1091, 0.875, 0.1085, 0.8749, 0.08198, 0.8057, 0.08237, 0.8062, 0.07534, 0.8181, 0.07472, 0.8175, 0.0751, 0.8851, 0.07442, 0.8847, 0.08093, 0.8507, 0.08178, 0.8508, 0.1085, 0.8749, 0.1091, 0.875, 0.1011, 0.9157, 0.1005, 0.9154, 0.08502, 0.7954, 0.08566, 0.7948, 0.08237, 0.8062, 0.08198, 0.8057, 0.08178, 0.8508, 0.08093, 0.8507, 0.07943, 0.8208, 0.08034, 0.8204, 0.09301, 0.9579, 0.0936, 0.9588, 0.07159, 0.9667, 0.07164, 0.9655, 0.1005, 0.9154, 0.1, 0.9164, 0.07463, 0.8861, 0.0751, 0.8851, 0.07583, 0.7957, 0.07573, 0.7948, 0.08566, 0.7948, 0.08502, 0.7954, 0.08034, 0.8204, 0.07943, 0.8208, 0.07419, 0.8013, 0.07504, 0.801, 0.07375, 0.8841, 0.07376, 0.8827, 0.1073, 0.8858, 0.1072, 0.8871, 0.06165, 0.8048, 0.06134, 0.8039, 0.07573, 0.7948, 0.07583, 0.7957, 0.07504, 0.801, 0.07419, 0.8013, 0.07392, 0.785, 0.07445, 0.7864, 0.04956, 0.8218, 0.04907, 0.8211, 0.06134, 0.8039, 0.06165, 0.8048, 0.07445, 0.7864, 0.07392, 0.785, 0.08639, 0.7942, 0.08601, 0.795, 0.1072, 0.8871, 0.1082, 0.8877, 0.0936, 0.9588, 0.09301, 0.9579, 0.07164, 0.9655, 0.07159, 0.9667, 0.05228, 0.9574, 0.05287, 0.9566, 0.03778, 0.8524, 0.03712, 0.8521, 0.04907, 0.8211, 0.04956, 0.8218, 0.08601, 0.795, 0.08639, 0.7942, 0.09809, 0.8144, 0.09753, 0.815, 0.06785, 0.8438, 0.06873, 0.8441, 0.06842, 0.8807, 0.06755, 0.8807, 0.04042, 0.8865, 0.04038, 0.8851, 0.07376, 0.8827, 0.07375, 0.8841, 0.03649, 0.8971, 0.03569, 0.8971, 0.03712, 0.8521, 0.03778, 0.8524, 0.09753, 0.815, 0.09809, 0.8144, 0.1056, 0.8404, 0.1049, 0.8407, 0.07472, 0.8175, 0.07534, 0.8181, 0.06873, 0.8441, 0.06785, 0.8438])
me_plane_002.materials.append(mat_grass)
me_plane_002.use_remesh_preserve_volume = False
me_plane_002.use_remesh_preserve_attributes = False
me_plane_002.use_mirror_vertex_groups = False
me_plane_002.update()
me_icosphere = bpy.data.meshes.new('Icosphere')
me_icosphere.from_pydata([(0.3421, 0.2527, 1.416), (-0.8322, -0.1509, 0.09485), (-0.8249, 0.0, 0.04244), (-0.783, 0.2702, 0.07612), (-0.7425, 0.4605, 0.1486), (0.2769, 0.3425, 1.416), (0.4981, 0.5311, 1.179), (0.4783, 0.5, 1.221), (-0.6693, -0.442, 0.002315), (-0.7213, -0.4198, 0.05262), (-0.8193, -0.3866, 0.2848), (-0.7262, -0.4602, 0.7391), (0.2904, 0.1519, 1.452), (-0.5247, 0.4645, 1.112), (0.2075, 0.3479, 1.397), (0.2661, 0.3386, 1.42), (-0.5887, -0.1247, 1.16), (0.6238, -0.3992, 0.9307), (0.01494, -0.8316, 0.9085), (0.03706, -0.3217, 1.416), (0.06179, -0.2988, 1.422), (0.2174, -0.1546, 1.462), (0.5471, 0.5, 1.179), (0.5864, 0.4443, 1.179), (0.5241, 0.5365, 1.158), (0.5128, 0.5544, 1.148), (0.6772, -0.4313, 0.861), (0.3863, 0.8074, 0.7629), (0.6291, -0.4702, 0.002314), (0.5817, 0.6089, 0.3558), (0.1835, -0.9019, 0.72), (0.3567, -0.83, 0.6739), (0.5892, -0.5209, 0.01855), (-0.7786, 0.0, -0.00818), (-0.6102, 0.5, -0.00818), (-0.6641, 0.4258, -0.00818), (-0.6641, -0.4258, -0.00818), (-0.6438, -0.4537, -0.00818), (0.4918, 0.5048, -0.00818), (0.625, -0.4617, -0.00818), (-0.0837, -0.7264, -0.00818), (0.5467, -0.5249, -0.00818), (-0.6933, 0.4877, 0.04195), (-0.7011, 0.4906, 0.06591), (-0.6596, 0.5, 0.02235), (-0.7076, 0.5435, 0.2565), (-0.582, 0.7429, 0.7015), (-0.2112, 0.8946, 0.5416), (-0.6848, 0.4897, 0.03333), (-0.2505, 0.7107, -0.00818), (-0.4564, 0.6001, -0.00818), (0.6892, 0.3356, 0.9878), (0.6895, 0.3267, 1.031), (0.6885, -0.1743, 0.9104), (0.688, -0.4174, 0.8518), (0.6824, -0.4085, 0.2181), (0.686, 0.4098, 0.6243)], [], [(45, 43, 4), (42, 3, 4, 43), (45, 46, 47, 49, 50, 44, 48, 42, 43), (22, 24, 6, 7), (20, 21, 12, 15, 14), (24, 25, 6), (1, 9, 10), (36, 37, 8), (36, 8, 9, 1, 2, 33), (19, 16, 11, 18), (20, 17, 21), (5, 7, 6, 14, 15), (0, 5, 15, 12), (16, 19, 20, 14, 13), (53, 17, 20, 14, 6, 24, 51), (0, 23, 22, 7, 5), (52, 53, 51), (56, 29, 27, 25, 24, 51), (26, 17, 20, 19, 18, 30, 31), (41, 39, 28, 32), (30, 40, 41, 32, 31), (18, 11, 10, 9, 8, 37, 40, 30), (37, 36, 33, 35, 34, 50, 49, 38, 39, 41, 40), (29, 38, 49, 47, 27), (6, 25, 27, 47, 46, 13, 14), (16, 13, 46, 45, 4, 3, 2, 1, 10, 11), (34, 35, 48, 44), (34, 44, 50), (33, 2, 3, 42, 48, 35), (29, 56, 55, 28, 39, 38), (28, 55, 54, 26, 31, 32), (17, 26, 54, 53), (0, 12, 21, 17, 53, 52, 23), (56, 51, 53, 54, 55), (24, 22, 23, 52, 51)])
_uv = me_icosphere.uv_layers.new(name='UVMap')
_uv.uv.foreach_set('vector', [0.679, 0.9425, 0.6789, 0.9433, 0.6788, 0.943, 0.6789, 0.9433, 0.6783, 0.9433, 0.6788, 0.943, 0.6789, 0.9433, 0.679, 0.9425, 0.6801, 0.9407, 0.6828, 0.9416, 0.6804, 0.9443, 0.6796, 0.9439, 0.679, 0.9434, 0.6789, 0.9434, 0.6789, 0.9433, 0.6789, 0.9433, 0.7569, 0.8857, 0.7623, 0.8854, 0.7623, 0.8896, 0.7579, 0.8941, 0.6781, 0.949, 0.6946, 0.9313, 0.7236, 0.9226, 0.7425, 0.9234, 0.7464, 0.9301, 0.7482, 0.9158, 0.7445, 0.9148, 0.7482, 0.9069, 0.6772, 0.9436, 0.6766, 0.9441, 0.6763, 0.9433, 0.6766, 0.9444, 0.6765, 0.9444, 0.6766, 0.9443, 0.6766, 0.9444, 0.6766, 0.9443, 0.6766, 0.9441, 0.6772, 0.9436, 0.6776, 0.9436, 0.6777, 0.9437, 0.6601, 0.9342, 0.674, 0.9382, 0.6747, 0.9422, 0.6695, 0.9453, 0.6781, 0.949, 0.6544, 0.8664, 0.6946, 0.9313, 0.7429, 0.9221, 0.7579, 0.8941, 0.7623, 0.8896, 0.7464, 0.9301, 0.7425, 0.9234, 0.7333, 0.9163, 0.7429, 0.9221, 0.7425, 0.9234, 0.7236, 0.9226, 0.674, 0.9382, 0.6601, 0.9342, 0.6562, 0.9299, 0.7312, 0.7753, 0.6788, 0.9377, 0.6737, 0.9487, 0.6551, 0.9416, 0.6697, 0.8795, 0.7235, 0.8955, 0.7361, 0.9276, 0.7363, 0.9304, 0.7173, 0.9487, 0.7333, 0.9163, 0.7504, 0.8837, 0.7569, 0.8857, 0.7579, 0.8941, 0.7429, 0.9221, 0.7384, 0.8655, 0.6802, 0.8546, 0.74, 0.8606, 0.6912, 0.9539, 0.6869, 0.9482, 0.692, 0.9432, 0.7445, 0.9148, 0.7482, 0.9158, 0.7362, 0.9697, 0.666, 0.9658, 0.6615, 0.9693, 0.6562, 0.9299, 0.6601, 0.9342, 0.6695, 0.9453, 0.6704, 0.9471, 0.67, 0.9486, 0.6763, 0.95, 0.6768, 0.9505, 0.6767, 0.9506, 0.6762, 0.9504, 0.6704, 0.9471, 0.6755, 0.9466, 0.6763, 0.95, 0.6762, 0.9504, 0.67, 0.9486, 0.6695, 0.9453, 0.6747, 0.9422, 0.6763, 0.9433, 0.6766, 0.9441, 0.6766, 0.9443, 0.6765, 0.9444, 0.6755, 0.9466, 0.6704, 0.9471, 0.6765, 0.9444, 0.6766, 0.9444, 0.6777, 0.9437, 0.6788, 0.9436, 0.6791, 0.9436, 0.6796, 0.9439, 0.6804, 0.9443, 0.6819, 0.9479, 0.6768, 0.9505, 0.6763, 0.95, 0.6755, 0.9466, 0.6869, 0.9482, 0.6819, 0.9479, 0.6804, 0.9443, 0.6828, 0.9416, 0.692, 0.9432, 0.7482, 0.9069, 0.7445, 0.9148, 0.692, 0.9432, 0.6828, 0.9416, 0.6801, 0.9407, 0.6788, 0.9377, 0.7312, 0.7753, 0.674, 0.9382, 0.6788, 0.9377, 0.6801, 0.9407, 0.679, 0.9425, 0.6788, 0.943, 0.6783, 0.9433, 0.6776, 0.9436, 0.6772, 0.9436, 0.6763, 0.9433, 0.6747, 0.9422, 0.6791, 0.9436, 0.6788, 0.9436, 0.6789, 0.9434, 0.679, 0.9434, 0.6791, 0.9436, 0.679, 0.9434, 0.6796, 0.9439, 0.6777, 0.9437, 0.6776, 0.9436, 0.6783, 0.9433, 0.6789, 0.9433, 0.6789, 0.9434, 0.6788, 0.9436, 0.6869, 0.9482, 0.6912, 0.9539, 0.6765, 0.9529, 0.6767, 0.9506, 0.6768, 0.9505, 0.6819, 0.9479, 0.6767, 0.9506, 0.6765, 0.9529, 0.6664, 0.966, 0.666, 0.9658, 0.67, 0.9486, 0.6762, 0.9504, 0.6615, 0.9693, 0.666, 0.9658, 0.6664, 0.966, 0.6738, 0.9683, 0.7333, 0.9163, 0.7236, 0.9226, 0.6946, 0.9313, 0.6544, 0.8664, 0.6802, 0.8546, 0.7384, 0.8655, 0.7504, 0.8837, 0.6912, 0.9539, 0.7362, 0.9697, 0.6738, 0.9683, 0.6664, 0.966, 0.6765, 0.9529, 0.7623, 0.8854, 0.7569, 0.8857, 0.7504, 0.8837, 0.7384, 0.8655, 0.74, 0.8606])
me_icosphere.materials.append(mat_stone_001)
me_icosphere.use_remesh_preserve_volume = False
me_icosphere.use_remesh_preserve_attributes = False
me_icosphere.use_mirror_vertex_groups = False
me_icosphere.update()
me_circle = bpy.data.meshes.new('Circle')
me_circle.from_pydata([(0.0, 1.0, 0.0), (-0.7818, 0.6235, 0.0), (-0.9749, -0.2225, 0.0), (-0.4339, -0.901, 0.0), (0.4339, -0.901, 0.0), (0.9749, -0.2225, 0.0), (0.7818, 0.6235, 0.0), (2.067e-08, 0.5646, 2.649), (-0.4414, 0.352, 2.649), (-0.5504, -0.1256, 2.649), (-0.245, -0.5087, 2.649), (0.245, -0.5087, 2.649), (0.5504, -0.1256, 2.649), (0.4414, 0.352, 2.649), (1.96, 1.563, 2.649), (2.444, -0.5579, 2.649), (1.088, -2.259, 2.649), (-1.088, -2.259, 2.649), (-2.444, -0.5579, 2.649), (-1.96, 1.563, 2.649), (-5.133e-08, 2.507, 2.649), (4.376e-08, 0.0, 10.93), (-1.432, -0.3268, 4.875), (-1.801, -0.411, 5.014), (-1.017, -0.232, 7.24), (-1.325, -0.3025, 7.379), (-0.54, -0.1232, 9.683), (-0.7353, -0.1678, 9.744), (-0.5897, 0.4702, 9.744), (-0.433, 0.3453, 9.683), (-1.063, 0.8477, 7.379), (-0.8153, 0.6502, 7.24), (-1.444, 1.152, 5.014), (-1.148, 0.9158, 4.875), (-0.6373, -1.323, 4.875), (-0.8014, -1.664, 5.014), (-0.4525, -0.9395, 7.24), (-0.5899, -1.225, 7.379), (-0.2403, -0.499, 9.683), (-0.3272, -0.6795, 9.744), (-1.277e-08, 1.469, 4.875), (-2.788e-08, 1.847, 5.014), (4.667e-10, 1.043, 7.24), (-1.303e-08, 1.36, 7.379), (2.879e-08, 0.5539, 9.683), (1.23e-08, 0.7542, 9.744), (0.5897, 0.4702, 9.744), (0.433, 0.3453, 9.683), (1.063, 0.8477, 7.379), (0.8153, 0.6502, 7.24), (1.444, 1.152, 5.014), (1.148, 0.9158, 4.875), (0.7353, -0.1678, 9.744), (0.54, -0.1232, 9.683), (1.325, -0.3025, 7.379), (1.017, -0.232, 7.24), (1.801, -0.411, 5.014), (1.432, -0.3268, 4.875), (0.3272, -0.6795, 9.744), (0.2403, -0.499, 9.683), (0.5899, -1.225, 7.379), (0.4525, -0.9395, 7.24), (0.8014, -1.664, 5.014), (0.6373, -1.323, 4.875)], [], [(1, 0, 6, 5, 4, 3, 2), (7, 8, 19, 20), (6, 0, 7, 13), (4, 5, 12, 11), (2, 3, 10, 9), (0, 1, 8, 7), (5, 6, 13, 12), (3, 4, 11, 10), (1, 2, 9, 8), (12, 13, 14, 15), (13, 7, 20, 14), (9, 10, 17, 18), (8, 9, 18, 19), (11, 12, 15, 16), (10, 11, 16, 17), (28, 27, 21), (27, 39, 21), (46, 45, 21), (52, 46, 21), (45, 28, 21), (58, 52, 21), (39, 58, 21), (17, 16, 63, 34), (34, 63, 62, 35), (35, 62, 61, 36), (36, 61, 60, 37), (37, 60, 59, 38), (38, 59, 58, 39), (16, 15, 57, 63), (63, 57, 56, 62), (62, 56, 55, 61), (61, 55, 54, 60), (60, 54, 53, 59), (59, 53, 52, 58), (20, 19, 33, 40), (40, 33, 32, 41), (41, 32, 31, 42), (42, 31, 30, 43), (43, 30, 29, 44), (44, 29, 28, 45), (15, 14, 51, 57), (57, 51, 50, 56), (56, 50, 49, 55), (55, 49, 48, 54), (54, 48, 47, 53), (53, 47, 46, 52), (14, 20, 40, 51), (51, 40, 41, 50), (50, 41, 42, 49), (49, 42, 43, 48), (48, 43, 44, 47), (47, 44, 45, 46), (18, 17, 34, 22), (22, 34, 35, 23), (23, 35, 36, 24), (24, 36, 37, 25), (25, 37, 38, 26), (26, 38, 39, 27), (19, 18, 22, 33), (33, 22, 23, 32), (32, 23, 24, 31), (31, 24, 25, 30), (30, 25, 26, 29), (29, 26, 27, 28)])
_uv = me_circle.uv_layers.new(name='UVMap')
_uv.uv.foreach_set('vector', [0.3346, 0.9193, 0.3436, 0.9006, 0.3639, 0.8959, 0.3802, 0.9089, 0.3802, 0.9298, 0.3639, 0.9427, 0.3436, 0.9381, 0.5399, 0.8356, 0.5446, 0.8344, 0.546, 0.8517, 0.5377, 0.8516, 0.4046, 0.886, 0.4166, 0.8841, 0.4196, 0.9218, 0.4134, 0.9228, 0.3821, 0.8953, 0.393, 0.8898, 0.4074, 0.9247, 0.4019, 0.9276, 0.4409, 0.886, 0.4525, 0.8898, 0.438, 0.9247, 0.432, 0.9228, 0.4166, 0.8841, 0.4288, 0.8841, 0.4258, 0.9218, 0.4196, 0.9218, 0.393, 0.8898, 0.4046, 0.886, 0.4134, 0.9228, 0.4074, 0.9247, 0.4525, 0.8898, 0.4633, 0.8953, 0.4436, 0.9276, 0.438, 0.9247, 0.4288, 0.8841, 0.4409, 0.886, 0.432, 0.9228, 0.4258, 0.9218, 0.5311, 0.8342, 0.5353, 0.8357, 0.5295, 0.8497, 0.5209, 0.8454, 0.5353, 0.8357, 0.5399, 0.8356, 0.5377, 0.8516, 0.5295, 0.8497, 0.5492, 0.832, 0.5536, 0.8283, 0.5653, 0.8462, 0.5548, 0.8502, 0.5446, 0.8344, 0.5492, 0.832, 0.5548, 0.8502, 0.546, 0.8517, 0.5286, 0.8303, 0.5311, 0.8342, 0.5209, 0.8454, 0.5078, 0.833, 0.5536, 0.8283, 0.557, 0.8232, 0.5831, 0.8341, 0.5653, 0.8462, 0.5425, 0.9306, 0.5494, 0.9322, 0.5391, 0.9525, 0.5494, 0.9322, 0.5568, 0.9356, 0.5391, 0.9525, 0.5295, 0.9322, 0.5359, 0.9307, 0.5391, 0.9525, 0.523, 0.9351, 0.5295, 0.9322, 0.5391, 0.9525, 0.5359, 0.9307, 0.5425, 0.9306, 0.5391, 0.9525, 0.5141, 0.9397, 0.523, 0.9351, 0.5391, 0.9525, 0.5568, 0.9356, 0.5672, 0.9411, 0.5391, 0.9525, 0.5653, 0.8462, 0.5831, 0.8341, 0.5848, 0.8597, 0.5703, 0.8642, 0.5703, 0.8642, 0.5848, 0.8597, 0.5884, 0.8641, 0.571, 0.8683, 0.571, 0.8683, 0.5884, 0.8641, 0.5843, 0.8943, 0.5706, 0.8948, 0.5706, 0.8948, 0.5843, 0.8943, 0.5869, 0.8999, 0.5702, 0.8996, 0.5702, 0.8996, 0.5869, 0.8999, 0.5672, 0.936, 0.5585, 0.9324, 0.5585, 0.9324, 0.5672, 0.936, 0.5672, 0.9411, 0.5568, 0.9356, 0.5078, 0.833, 0.5209, 0.8454, 0.5128, 0.8649, 0.4991, 0.8601, 0.4991, 0.8601, 0.5128, 0.8649, 0.512, 0.868, 0.4963, 0.8629, 0.4963, 0.8629, 0.512, 0.868, 0.5114, 0.896, 0.4981, 0.8961, 0.4981, 0.8961, 0.5114, 0.896, 0.5115, 0.8997, 0.4963, 0.9001, 0.4963, 0.9001, 0.5115, 0.8997, 0.522, 0.9328, 0.5142, 0.9363, 0.5142, 0.9363, 0.522, 0.9328, 0.523, 0.9351, 0.5141, 0.9397, 0.5377, 0.8516, 0.546, 0.8517, 0.5465, 0.8677, 0.5357, 0.8678, 0.5357, 0.8678, 0.5465, 0.8677, 0.5465, 0.8707, 0.5355, 0.8707, 0.5355, 0.8707, 0.5465, 0.8707, 0.546, 0.894, 0.5346, 0.8942, 0.5346, 0.8942, 0.546, 0.894, 0.5457, 0.8978, 0.5346, 0.8979, 0.5346, 0.8979, 0.5457, 0.8978, 0.543, 0.928, 0.5358, 0.9281, 0.5358, 0.9281, 0.543, 0.928, 0.5425, 0.9306, 0.5359, 0.9307, 0.5209, 0.8454, 0.5295, 0.8497, 0.5246, 0.8669, 0.5128, 0.8649, 0.5128, 0.8649, 0.5246, 0.8669, 0.5242, 0.8699, 0.512, 0.868, 0.512, 0.868, 0.5242, 0.8699, 0.5232, 0.8949, 0.5114, 0.896, 0.5114, 0.896, 0.5232, 0.8949, 0.5233, 0.8986, 0.5115, 0.8997, 0.5115, 0.8997, 0.5233, 0.8986, 0.5288, 0.9297, 0.522, 0.9328, 0.522, 0.9328, 0.5288, 0.9297, 0.5295, 0.9322, 0.523, 0.9351, 0.5295, 0.8497, 0.5377, 0.8516, 0.5357, 0.8678, 0.5246, 0.8669, 0.5246, 0.8669, 0.5357, 0.8678, 0.5355, 0.8707, 0.5242, 0.8699, 0.5242, 0.8699, 0.5355, 0.8707, 0.5346, 0.8942, 0.5232, 0.8949, 0.5232, 0.8949, 0.5346, 0.8942, 0.5346, 0.8979, 0.5233, 0.8986, 0.5233, 0.8986, 0.5346, 0.8979, 0.5358, 0.9281, 0.5288, 0.9297, 0.5288, 0.9297, 0.5358, 0.9281, 0.5359, 0.9307, 0.5295, 0.9322, 0.5548, 0.8502, 0.5653, 0.8462, 0.5703, 0.8642, 0.5577, 0.8666, 0.5577, 0.8666, 0.5703, 0.8642, 0.571, 0.8683, 0.5579, 0.87, 0.5579, 0.87, 0.571, 0.8683, 0.5706, 0.8948, 0.5577, 0.8943, 0.5577, 0.8943, 0.5706, 0.8948, 0.5702, 0.8996, 0.5573, 0.8983, 0.5573, 0.8983, 0.5702, 0.8996, 0.5585, 0.9324, 0.5504, 0.9294, 0.5504, 0.9294, 0.5585, 0.9324, 0.5568, 0.9356, 0.5494, 0.9322, 0.546, 0.8517, 0.5548, 0.8502, 0.5577, 0.8666, 0.5465, 0.8677, 0.5465, 0.8677, 0.5577, 0.8666, 0.5579, 0.87, 0.5465, 0.8707, 0.5465, 0.8707, 0.5579, 0.87, 0.5577, 0.8943, 0.546, 0.894, 0.546, 0.894, 0.5577, 0.8943, 0.5573, 0.8983, 0.5457, 0.8978, 0.5457, 0.8978, 0.5573, 0.8983, 0.5504, 0.9294, 0.543, 0.928, 0.543, 0.928, 0.5504, 0.9294, 0.5494, 0.9322, 0.5425, 0.9306])
me_circle.materials.append(mat_tree)
me_circle.use_remesh_preserve_volume = False
me_circle.use_remesh_preserve_attributes = False
me_circle.use_mirror_vertex_groups = False
me_circle.update()

# ---- objects
ob_ground = bpy.data.objects.new('Ground', me_plane_001)
ob_lamp = bpy.data.objects.new('Lamp', light_lamp)
ob_camera = bpy.data.objects.new('Camera', cam_camera)
ob_branch = bpy.data.objects.new('Branch', me_cylinder)
ob_branch_01 = bpy.data.objects.new('Branch_01', me_cylinder_001)
ob_branch_02 = bpy.data.objects.new('Branch_02', me_cylinder_002)
ob_grass_01 = bpy.data.objects.new('Grass_01', me_plane_002)
ob_rock = bpy.data.objects.new('Rock', me_icosphere)
ob_circle = bpy.data.objects.new('Circle', me_circle)

# ---- transforms, parenting, visibility, modifiers, constraints
ob_ground.location = (0.0, 0.0, 0.0)
ob_ground.scale = (8.359, 8.359, 8.359)
ob_ground.lineart.crease_threshold = 0.0
ob_lamp.location = (4.076, 1.005, 5.904)
ob_lamp.rotation_euler = (0.6503, 0.05522, 1.866)
ob_lamp.lock_rotations_4d = False
ob_lamp.empty_display_type = 'ARROWS'
ob_lamp.color = (0.0, 0.0, 0.0, 0.0)
ob_lamp.lineart.crease_threshold = 0.0
ob_camera.location = (7.481, -6.508, 5.344)
ob_camera.rotation_euler = (1.109, 0.0, 0.8149)
ob_camera.lock_rotations_4d = False
ob_camera.empty_display_type = 'ARROWS'
ob_camera.color = (0.0, 0.0, 0.0, 0.0)
ob_camera.display_type = 'WIRE'
ob_camera.lineart.crease_threshold = 0.0
ob_branch.location = (3.835, 0.0, 0.0)
ob_branch.rotation_euler = (-0.0, 1.571, 0.0)
ob_branch.scale = (0.07137, 0.07137, 0.07137)
ob_branch.lineart.crease_threshold = 0.0
ob_branch_01.location = (2.278, 0.0, 0.0)
ob_branch_01.rotation_euler = (-0.0, 1.571, 0.0)
ob_branch_01.scale = (0.1152, 0.1152, 0.1152)
ob_branch_01.lineart.crease_threshold = 0.0
ob_branch_02.location = (0.651, 0.0, 0.0)
ob_branch_02.rotation_euler = (-0.0, 1.571, 0.0)
ob_branch_02.scale = (0.1943, 0.1943, 0.1943)
ob_branch_02.lineart.crease_threshold = 0.0
ob_grass_01.location = (0.0, 1.627, 0.0)
ob_grass_01.rotation_euler = (0.0, -0.0, 1.571)
ob_grass_01.lineart.crease_threshold = 0.0
ob_rock.location = (-2.643, 0.0, 0.0)
ob_rock.lineart.crease_threshold = 0.0
ob_circle.location = (0.0, -2.141, 0.0)
ob_circle.scale = (0.5327, 0.5327, 0.5327)
ob_circle.lineart.crease_threshold = 0.0

# ---- collection membership
col_collection_1.objects.link(ob_ground)
col_collection_1.objects.link(ob_lamp)
col_collection_1.objects.link(ob_camera)
col_collection_1.objects.link(ob_branch)
col_collection_1.objects.link(ob_branch_01)
col_collection_1.objects.link(ob_branch_02)
col_collection_1.objects.link(ob_grass_01)
col_collection_1.objects.link(ob_rock)
col_collection_1.objects.link(ob_circle)

# ---- scene / render settings (as saved in the file)
scene.camera = ob_camera
scene.frame_start = 1; scene.frame_end = 250; scene.frame_set(1)
scene.render.engine = 'CYCLES'
scene.render.resolution_percentage = 50
scene.render.dither_intensity = 0.0
scene.cycles.use_denoising = False
scene.cycles.samples = 128
scene.cycles.sampling_pattern = 'TABULATED_SOBOL'
scene.cycles.use_adaptive_sampling = False
scene.cycles.use_light_tree = False
scene.cycles.blur_glossy = 0.0
scene.cycles.sample_clamp_indirect = 0.0
scene.view_settings.view_transform = 'Standard'
bpy.context.view_layer.update()
